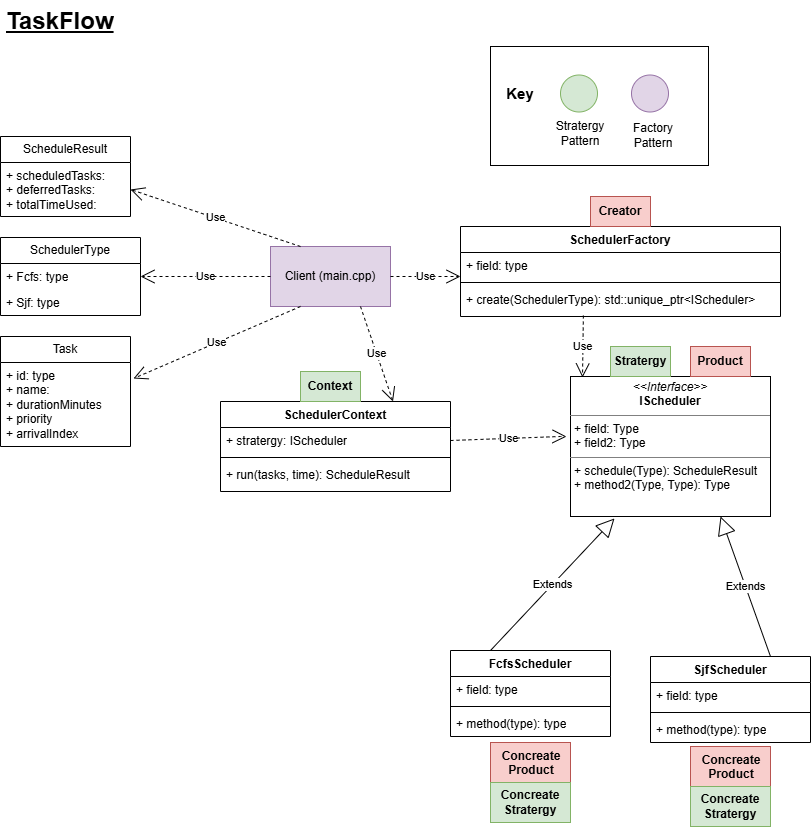

The diagram above was exported from draw.io. Its source (the exported page's mxGraphModel, read from the mxfile embedded in the PNG):
<mxGraphModel dx="1426" dy="1941" grid="0" gridSize="10" guides="1" tooltips="1" connect="1" arrows="1" fold="1" page="1" pageScale="1" pageWidth="850" pageHeight="1100" math="0" shadow="0">
  <root>
    <mxCell id="0" />
    <mxCell id="1" parent="0" />
    <mxCell id="xQX0ejluKSyT-vbjVYFX-58" parent="1" style="rounded=0;whiteSpace=wrap;html=1;" value="" vertex="1">
      <mxGeometry height="119" width="218" x="510" y="-140" as="geometry" />
    </mxCell>
    <mxCell id="xQX0ejluKSyT-vbjVYFX-1" parent="1" style="swimlane;fontStyle=0;childLayout=stackLayout;horizontal=1;startSize=26;fillColor=none;horizontalStack=0;resizeParent=1;resizeParentMax=0;resizeLast=0;collapsible=1;marginBottom=0;whiteSpace=wrap;html=1;" value="Task" vertex="1">
      <mxGeometry height="110" width="130" x="20" y="150" as="geometry" />
    </mxCell>
    <mxCell id="xQX0ejluKSyT-vbjVYFX-2" parent="xQX0ejluKSyT-vbjVYFX-1" style="text;strokeColor=none;fillColor=none;align=left;verticalAlign=top;spacingLeft=4;spacingRight=4;overflow=hidden;rotatable=0;points=[[0,0.5],[1,0.5]];portConstraint=eastwest;whiteSpace=wrap;html=1;" value="+ id: type&lt;div&gt;+ name:&lt;/div&gt;&lt;div&gt;+ durationMinutes&lt;/div&gt;&lt;div&gt;+ priority&lt;/div&gt;&lt;div&gt;+ arrivalIndex&lt;/div&gt;" vertex="1">
      <mxGeometry height="84" width="130" y="26" as="geometry" />
    </mxCell>
    <mxCell id="xQX0ejluKSyT-vbjVYFX-5" parent="1" style="swimlane;fontStyle=0;childLayout=stackLayout;horizontal=1;startSize=26;fillColor=none;horizontalStack=0;resizeParent=1;resizeParentMax=0;resizeLast=0;collapsible=1;marginBottom=0;whiteSpace=wrap;html=1;" value="ScheduleResult" vertex="1">
      <mxGeometry height="80" width="130" x="20" y="-50" as="geometry" />
    </mxCell>
    <mxCell id="xQX0ejluKSyT-vbjVYFX-6" parent="xQX0ejluKSyT-vbjVYFX-5" style="text;strokeColor=none;fillColor=none;align=left;verticalAlign=top;spacingLeft=4;spacingRight=4;overflow=hidden;rotatable=0;points=[[0,0.5],[1,0.5]];portConstraint=eastwest;whiteSpace=wrap;html=1;" value="+ scheduledTasks:&lt;div&gt;+ deferredTasks:&lt;/div&gt;&lt;div&gt;+ totalTimeUsed:&lt;/div&gt;" vertex="1">
      <mxGeometry height="54" width="130" y="26" as="geometry" />
    </mxCell>
    <mxCell id="xQX0ejluKSyT-vbjVYFX-9" parent="1" style="verticalAlign=top;align=left;overflow=fill;html=1;whiteSpace=wrap;" value="&lt;p style=&quot;margin:0px;margin-top:4px;text-align:center;&quot;&gt;&lt;i&gt;&amp;lt;&amp;lt;Interface&amp;gt;&amp;gt;&lt;/i&gt;&lt;br&gt;&lt;b&gt;IScheduler&lt;/b&gt;&lt;/p&gt;&lt;hr size=&quot;1&quot; style=&quot;border-style:solid;&quot;&gt;&lt;p style=&quot;margin:0px;margin-left:4px;&quot;&gt;+ field: Type&lt;br&gt;+ field2: Type&lt;/p&gt;&lt;hr size=&quot;1&quot; style=&quot;border-style:solid;&quot;&gt;&lt;p style=&quot;margin:0px;margin-left:4px;&quot;&gt;+ schedule(Type): ScheduleResult&lt;br&gt;+ method2(Type, Type): Type&lt;/p&gt;" vertex="1">
      <mxGeometry height="140" width="200" x="590" y="190" as="geometry" />
    </mxCell>
    <mxCell id="xQX0ejluKSyT-vbjVYFX-10" parent="1" style="swimlane;fontStyle=1;align=center;verticalAlign=top;childLayout=stackLayout;horizontal=1;startSize=26;horizontalStack=0;resizeParent=1;resizeParentMax=0;resizeLast=0;collapsible=1;marginBottom=0;whiteSpace=wrap;html=1;" value="FcfsScheduler" vertex="1">
      <mxGeometry height="86" width="160" x="470" y="464" as="geometry" />
    </mxCell>
    <mxCell id="xQX0ejluKSyT-vbjVYFX-11" parent="xQX0ejluKSyT-vbjVYFX-10" style="text;strokeColor=none;fillColor=none;align=left;verticalAlign=top;spacingLeft=4;spacingRight=4;overflow=hidden;rotatable=0;points=[[0,0.5],[1,0.5]];portConstraint=eastwest;whiteSpace=wrap;html=1;" value="+ field: type" vertex="1">
      <mxGeometry height="26" width="160" y="26" as="geometry" />
    </mxCell>
    <mxCell id="xQX0ejluKSyT-vbjVYFX-12" parent="xQX0ejluKSyT-vbjVYFX-10" style="line;strokeWidth=1;fillColor=none;align=left;verticalAlign=middle;spacingTop=-1;spacingLeft=3;spacingRight=3;rotatable=0;labelPosition=right;points=[];portConstraint=eastwest;strokeColor=inherit;" value="" vertex="1">
      <mxGeometry height="8" width="160" y="52" as="geometry" />
    </mxCell>
    <mxCell id="xQX0ejluKSyT-vbjVYFX-13" parent="xQX0ejluKSyT-vbjVYFX-10" style="text;strokeColor=none;fillColor=none;align=left;verticalAlign=top;spacingLeft=4;spacingRight=4;overflow=hidden;rotatable=0;points=[[0,0.5],[1,0.5]];portConstraint=eastwest;whiteSpace=wrap;html=1;" value="+ method(type): type" vertex="1">
      <mxGeometry height="26" width="160" y="60" as="geometry" />
    </mxCell>
    <mxCell id="xQX0ejluKSyT-vbjVYFX-14" edge="1" parent="1" source="xQX0ejluKSyT-vbjVYFX-10" style="endArrow=block;endSize=16;endFill=0;html=1;rounded=0;entryX=0.22;entryY=1.014;entryDx=0;entryDy=0;entryPerimeter=0;exitX=0.25;exitY=0;exitDx=0;exitDy=0;" target="xQX0ejluKSyT-vbjVYFX-9" value="Extends">
      <mxGeometry relative="1" width="160" as="geometry">
        <mxPoint x="330" y="450" as="sourcePoint" />
        <mxPoint x="490" y="450" as="targetPoint" />
      </mxGeometry>
    </mxCell>
    <mxCell id="xQX0ejluKSyT-vbjVYFX-15" parent="1" style="swimlane;fontStyle=1;align=center;verticalAlign=top;childLayout=stackLayout;horizontal=1;startSize=26;horizontalStack=0;resizeParent=1;resizeParentMax=0;resizeLast=0;collapsible=1;marginBottom=0;whiteSpace=wrap;html=1;" value="SjfScheduler" vertex="1">
      <mxGeometry height="86" width="160" x="670" y="470" as="geometry" />
    </mxCell>
    <mxCell id="xQX0ejluKSyT-vbjVYFX-16" parent="xQX0ejluKSyT-vbjVYFX-15" style="text;strokeColor=none;fillColor=none;align=left;verticalAlign=top;spacingLeft=4;spacingRight=4;overflow=hidden;rotatable=0;points=[[0,0.5],[1,0.5]];portConstraint=eastwest;whiteSpace=wrap;html=1;" value="+ field: type" vertex="1">
      <mxGeometry height="26" width="160" y="26" as="geometry" />
    </mxCell>
    <mxCell id="xQX0ejluKSyT-vbjVYFX-17" parent="xQX0ejluKSyT-vbjVYFX-15" style="line;strokeWidth=1;fillColor=none;align=left;verticalAlign=middle;spacingTop=-1;spacingLeft=3;spacingRight=3;rotatable=0;labelPosition=right;points=[];portConstraint=eastwest;strokeColor=inherit;" value="" vertex="1">
      <mxGeometry height="8" width="160" y="52" as="geometry" />
    </mxCell>
    <mxCell id="xQX0ejluKSyT-vbjVYFX-18" parent="xQX0ejluKSyT-vbjVYFX-15" style="text;strokeColor=none;fillColor=none;align=left;verticalAlign=top;spacingLeft=4;spacingRight=4;overflow=hidden;rotatable=0;points=[[0,0.5],[1,0.5]];portConstraint=eastwest;whiteSpace=wrap;html=1;" value="+ method(type): type" vertex="1">
      <mxGeometry height="26" width="160" y="60" as="geometry" />
    </mxCell>
    <mxCell id="xQX0ejluKSyT-vbjVYFX-19" edge="1" parent="1" source="xQX0ejluKSyT-vbjVYFX-15" style="endArrow=block;endSize=16;endFill=0;html=1;rounded=0;entryX=0.75;entryY=1;entryDx=0;entryDy=0;exitX=0.75;exitY=0;exitDx=0;exitDy=0;" target="xQX0ejluKSyT-vbjVYFX-9" value="Extends">
      <mxGeometry relative="1" width="160" as="geometry">
        <mxPoint x="670" y="420" as="sourcePoint" />
        <mxPoint x="830" y="420" as="targetPoint" />
      </mxGeometry>
    </mxCell>
    <mxCell id="xQX0ejluKSyT-vbjVYFX-20" parent="1" style="swimlane;fontStyle=1;align=center;verticalAlign=top;childLayout=stackLayout;horizontal=1;startSize=26;horizontalStack=0;resizeParent=1;resizeParentMax=0;resizeLast=0;collapsible=1;marginBottom=0;whiteSpace=wrap;html=1;" value="SchedulerFactory" vertex="1">
      <mxGeometry height="90" width="320" x="480" y="40" as="geometry" />
    </mxCell>
    <mxCell id="xQX0ejluKSyT-vbjVYFX-21" parent="xQX0ejluKSyT-vbjVYFX-20" style="text;strokeColor=none;fillColor=none;align=left;verticalAlign=top;spacingLeft=4;spacingRight=4;overflow=hidden;rotatable=0;points=[[0,0.5],[1,0.5]];portConstraint=eastwest;whiteSpace=wrap;html=1;" value="+ field: type" vertex="1">
      <mxGeometry height="26" width="320" y="26" as="geometry" />
    </mxCell>
    <mxCell id="xQX0ejluKSyT-vbjVYFX-22" parent="xQX0ejluKSyT-vbjVYFX-20" style="line;strokeWidth=1;fillColor=none;align=left;verticalAlign=middle;spacingTop=-1;spacingLeft=3;spacingRight=3;rotatable=0;labelPosition=right;points=[];portConstraint=eastwest;strokeColor=inherit;" value="" vertex="1">
      <mxGeometry height="8" width="320" y="52" as="geometry" />
    </mxCell>
    <mxCell id="xQX0ejluKSyT-vbjVYFX-23" parent="xQX0ejluKSyT-vbjVYFX-20" style="text;strokeColor=none;fillColor=none;align=left;verticalAlign=top;spacingLeft=4;spacingRight=4;overflow=hidden;rotatable=0;points=[[0,0.5],[1,0.5]];portConstraint=eastwest;whiteSpace=wrap;html=1;" value="+ create(SchedulerType):&amp;nbsp;std::unique_ptr&amp;lt;IScheduler&amp;gt;" vertex="1">
      <mxGeometry height="30" width="320" y="60" as="geometry" />
    </mxCell>
    <mxCell id="xQX0ejluKSyT-vbjVYFX-24" parent="1" style="text;html=1;whiteSpace=wrap;strokeColor=#b85450;fillColor=#f8cecc;align=center;verticalAlign=middle;rounded=0;" value="&lt;b&gt;Product&lt;/b&gt;" vertex="1">
      <mxGeometry height="30" width="60" x="710" y="160" as="geometry" />
    </mxCell>
    <mxCell id="xQX0ejluKSyT-vbjVYFX-25" parent="1" style="text;whiteSpace=wrap;html=1;fillColor=#f8cecc;strokeColor=#b85450;" value="&lt;div style=&quot;text-align: center;&quot;&gt;&lt;span style=&quot;background-color: transparent; color: light-dark(rgb(0, 0, 0), rgb(255, 255, 255));&quot;&gt;&lt;b&gt;Concreate Product&lt;/b&gt;&lt;/span&gt;&lt;/div&gt;" vertex="1">
      <mxGeometry height="40" width="80" x="510" y="556" as="geometry" />
    </mxCell>
    <mxCell id="xQX0ejluKSyT-vbjVYFX-26" parent="1" style="text;whiteSpace=wrap;html=1;fillColor=#f8cecc;strokeColor=#b85450;" value="&lt;div style=&quot;text-align: center;&quot;&gt;&lt;span style=&quot;background-color: transparent; color: light-dark(rgb(0, 0, 0), rgb(255, 255, 255));&quot;&gt;&lt;b&gt;Concreate Product&lt;/b&gt;&lt;/span&gt;&lt;/div&gt;" vertex="1">
      <mxGeometry height="40" width="80" x="710" y="560" as="geometry" />
    </mxCell>
    <mxCell id="xQX0ejluKSyT-vbjVYFX-27" parent="1" style="text;html=1;whiteSpace=wrap;strokeColor=#b85450;fillColor=#f8cecc;align=center;verticalAlign=middle;rounded=0;" value="&lt;b&gt;Creator&lt;/b&gt;" vertex="1">
      <mxGeometry height="30" width="60" x="610" y="10" as="geometry" />
    </mxCell>
    <mxCell id="xQX0ejluKSyT-vbjVYFX-28" parent="1" style="swimlane;fontStyle=0;childLayout=stackLayout;horizontal=1;startSize=26;fillColor=none;horizontalStack=0;resizeParent=1;resizeParentMax=0;resizeLast=0;collapsible=1;marginBottom=0;whiteSpace=wrap;html=1;" value="SchedulerType" vertex="1">
      <mxGeometry height="78" width="140" x="20" y="51" as="geometry" />
    </mxCell>
    <mxCell id="xQX0ejluKSyT-vbjVYFX-29" parent="xQX0ejluKSyT-vbjVYFX-28" style="text;strokeColor=none;fillColor=none;align=left;verticalAlign=top;spacingLeft=4;spacingRight=4;overflow=hidden;rotatable=0;points=[[0,0.5],[1,0.5]];portConstraint=eastwest;whiteSpace=wrap;html=1;" value="+ Fcfs: type" vertex="1">
      <mxGeometry height="26" width="140" y="26" as="geometry" />
    </mxCell>
    <mxCell id="xQX0ejluKSyT-vbjVYFX-30" parent="xQX0ejluKSyT-vbjVYFX-28" style="text;strokeColor=none;fillColor=none;align=left;verticalAlign=top;spacingLeft=4;spacingRight=4;overflow=hidden;rotatable=0;points=[[0,0.5],[1,0.5]];portConstraint=eastwest;whiteSpace=wrap;html=1;" value="+ Sjf: type" vertex="1">
      <mxGeometry height="26" width="140" y="52" as="geometry" />
    </mxCell>
    <mxCell id="xQX0ejluKSyT-vbjVYFX-32" edge="1" parent="1" source="xQX0ejluKSyT-vbjVYFX-23" style="endArrow=open;endSize=12;dashed=1;html=1;rounded=0;exitX=0.384;exitY=0.967;exitDx=0;exitDy=0;exitPerimeter=0;entryX=0.06;entryY=0.007;entryDx=0;entryDy=0;entryPerimeter=0;" target="xQX0ejluKSyT-vbjVYFX-9" value="Use">
      <mxGeometry relative="1" width="160" as="geometry">
        <mxPoint x="370" y="210" as="sourcePoint" />
        <mxPoint x="530" y="210" as="targetPoint" />
      </mxGeometry>
    </mxCell>
    <mxCell id="xQX0ejluKSyT-vbjVYFX-33" parent="1" style="swimlane;fontStyle=1;align=center;verticalAlign=top;childLayout=stackLayout;horizontal=1;startSize=26;horizontalStack=0;resizeParent=1;resizeParentMax=0;resizeLast=0;collapsible=1;marginBottom=0;whiteSpace=wrap;html=1;" value="SchedulerContext" vertex="1">
      <mxGeometry height="90" width="230" x="240" y="215" as="geometry" />
    </mxCell>
    <mxCell id="xQX0ejluKSyT-vbjVYFX-34" parent="xQX0ejluKSyT-vbjVYFX-33" style="text;strokeColor=none;fillColor=none;align=left;verticalAlign=top;spacingLeft=4;spacingRight=4;overflow=hidden;rotatable=0;points=[[0,0.5],[1,0.5]];portConstraint=eastwest;whiteSpace=wrap;html=1;" value="+ stratergy: IScheduler" vertex="1">
      <mxGeometry height="26" width="230" y="26" as="geometry" />
    </mxCell>
    <mxCell id="xQX0ejluKSyT-vbjVYFX-35" parent="xQX0ejluKSyT-vbjVYFX-33" style="line;strokeWidth=1;fillColor=none;align=left;verticalAlign=middle;spacingTop=-1;spacingLeft=3;spacingRight=3;rotatable=0;labelPosition=right;points=[];portConstraint=eastwest;strokeColor=inherit;" value="" vertex="1">
      <mxGeometry height="8" width="230" y="52" as="geometry" />
    </mxCell>
    <mxCell id="xQX0ejluKSyT-vbjVYFX-36" parent="xQX0ejluKSyT-vbjVYFX-33" style="text;strokeColor=none;fillColor=none;align=left;verticalAlign=top;spacingLeft=4;spacingRight=4;overflow=hidden;rotatable=0;points=[[0,0.5],[1,0.5]];portConstraint=eastwest;whiteSpace=wrap;html=1;" value="+ run(tasks, time): ScheduleResult" vertex="1">
      <mxGeometry height="30" width="230" y="60" as="geometry" />
    </mxCell>
    <mxCell id="xQX0ejluKSyT-vbjVYFX-37" edge="1" parent="1" source="xQX0ejluKSyT-vbjVYFX-34" style="endArrow=open;endSize=12;dashed=1;html=1;rounded=0;exitX=1;exitY=0.5;exitDx=0;exitDy=0;entryX=-0.02;entryY=0.429;entryDx=0;entryDy=0;entryPerimeter=0;" target="xQX0ejluKSyT-vbjVYFX-9" value="Use">
      <mxGeometry relative="1" width="160" as="geometry">
        <Array as="points">
          <mxPoint x="580" y="250" />
        </Array>
        <mxPoint x="561" y="280" as="sourcePoint" />
        <mxPoint x="540" y="342" as="targetPoint" />
      </mxGeometry>
    </mxCell>
    <mxCell id="xQX0ejluKSyT-vbjVYFX-39" parent="1" style="rounded=0;whiteSpace=wrap;html=1;fillColor=#e1d5e7;strokeColor=#9673a6;" value="Client (main.cpp)" vertex="1">
      <mxGeometry height="60" width="120" x="290" y="60" as="geometry" />
    </mxCell>
    <mxCell id="xQX0ejluKSyT-vbjVYFX-41" parent="1" style="text;html=1;whiteSpace=wrap;strokeColor=#82b366;fillColor=#d5e8d4;align=center;verticalAlign=middle;rounded=0;" value="&lt;b&gt;Context&lt;/b&gt;" vertex="1">
      <mxGeometry height="30" width="60" x="320" y="185" as="geometry" />
    </mxCell>
    <mxCell id="xQX0ejluKSyT-vbjVYFX-42" parent="1" style="text;html=1;whiteSpace=wrap;strokeColor=#82b366;fillColor=#d5e8d4;align=center;verticalAlign=middle;rounded=0;" value="&lt;b&gt;Stratergy&lt;/b&gt;" vertex="1">
      <mxGeometry height="30" width="60" x="630" y="160" as="geometry" />
    </mxCell>
    <mxCell id="xQX0ejluKSyT-vbjVYFX-43" parent="1" style="text;html=1;whiteSpace=wrap;strokeColor=#82b366;fillColor=#d5e8d4;align=center;verticalAlign=middle;rounded=0;" value="&lt;b&gt;Concreate&lt;/b&gt;&lt;div&gt;&lt;b&gt;Stratergy&lt;/b&gt;&lt;/div&gt;" vertex="1">
      <mxGeometry height="40" width="80" x="510" y="596" as="geometry" />
    </mxCell>
    <mxCell id="xQX0ejluKSyT-vbjVYFX-45" parent="1" style="text;html=1;whiteSpace=wrap;strokeColor=#82b366;fillColor=#d5e8d4;align=center;verticalAlign=middle;rounded=0;" value="&lt;b&gt;Concreate&lt;/b&gt;&lt;div&gt;&lt;b&gt;Stratergy&lt;/b&gt;&lt;/div&gt;" vertex="1">
      <mxGeometry height="40" width="80" x="710" y="600" as="geometry" />
    </mxCell>
    <mxCell id="xQX0ejluKSyT-vbjVYFX-47" edge="1" parent="1" source="xQX0ejluKSyT-vbjVYFX-39" style="endArrow=open;endSize=12;dashed=1;html=1;rounded=0;entryX=1;entryY=0.5;entryDx=0;entryDy=0;exitX=0.25;exitY=0;exitDx=0;exitDy=0;" target="xQX0ejluKSyT-vbjVYFX-6" value="Use">
      <mxGeometry relative="1" width="160" as="geometry">
        <mxPoint x="220" as="sourcePoint" />
        <mxPoint x="380" as="targetPoint" />
      </mxGeometry>
    </mxCell>
    <mxCell id="xQX0ejluKSyT-vbjVYFX-48" edge="1" parent="1" source="xQX0ejluKSyT-vbjVYFX-39" style="endArrow=open;endSize=12;dashed=1;html=1;rounded=0;entryX=1;entryY=0.5;entryDx=0;entryDy=0;exitX=0;exitY=0.5;exitDx=0;exitDy=0;" target="xQX0ejluKSyT-vbjVYFX-29" value="Use">
      <mxGeometry relative="1" width="160" as="geometry">
        <mxPoint x="210" y="150" as="sourcePoint" />
        <mxPoint x="370" y="150" as="targetPoint" />
      </mxGeometry>
    </mxCell>
    <mxCell id="xQX0ejluKSyT-vbjVYFX-49" edge="1" parent="1" source="xQX0ejluKSyT-vbjVYFX-39" style="endArrow=open;endSize=12;dashed=1;html=1;rounded=0;exitX=0.25;exitY=1;exitDx=0;exitDy=0;" value="Use">
      <mxGeometry relative="1" width="160" as="geometry">
        <mxPoint x="180" y="159" as="sourcePoint" />
        <mxPoint x="153" y="192" as="targetPoint" />
      </mxGeometry>
    </mxCell>
    <mxCell id="xQX0ejluKSyT-vbjVYFX-50" edge="1" parent="1" source="xQX0ejluKSyT-vbjVYFX-39" style="endArrow=open;endSize=12;dashed=1;html=1;rounded=0;exitX=1;exitY=0.5;exitDx=0;exitDy=0;entryX=0;entryY=0.923;entryDx=0;entryDy=0;entryPerimeter=0;" target="xQX0ejluKSyT-vbjVYFX-21" value="Use">
      <mxGeometry relative="1" width="160" as="geometry">
        <mxPoint x="340" as="sourcePoint" />
        <mxPoint x="500" as="targetPoint" />
      </mxGeometry>
    </mxCell>
    <mxCell id="xQX0ejluKSyT-vbjVYFX-51" edge="1" parent="1" source="xQX0ejluKSyT-vbjVYFX-39" style="endArrow=open;endSize=12;dashed=1;html=1;rounded=0;exitX=0.75;exitY=1;exitDx=0;exitDy=0;entryX=0.75;entryY=0;entryDx=0;entryDy=0;" target="xQX0ejluKSyT-vbjVYFX-33" value="Use">
      <mxGeometry relative="1" width="160" as="geometry">
        <mxPoint x="410" y="180" as="sourcePoint" />
        <mxPoint x="570" y="180" as="targetPoint" />
      </mxGeometry>
    </mxCell>
    <mxCell id="xQX0ejluKSyT-vbjVYFX-52" parent="1" style="text;html=1;whiteSpace=wrap;strokeColor=none;fillColor=none;align=center;verticalAlign=middle;rounded=0;" value="&lt;b&gt;&lt;font style=&quot;font-size: 15px;&quot;&gt;Key&lt;/font&gt;&lt;/b&gt;" vertex="1">
      <mxGeometry height="30" width="60" x="510" y="-108" as="geometry" />
    </mxCell>
    <mxCell id="xQX0ejluKSyT-vbjVYFX-53" parent="1" style="ellipse;whiteSpace=wrap;html=1;aspect=fixed;fillColor=#d5e8d4;strokeColor=#82b366;" value="" vertex="1">
      <mxGeometry height="37" width="37" x="580" y="-111.5" as="geometry" />
    </mxCell>
    <mxCell id="xQX0ejluKSyT-vbjVYFX-55" parent="1" style="ellipse;whiteSpace=wrap;html=1;aspect=fixed;fillColor=#e1d5e7;strokeColor=#9673a6;" value="" vertex="1">
      <mxGeometry height="37" width="37" x="651" y="-111.5" as="geometry" />
    </mxCell>
    <mxCell id="xQX0ejluKSyT-vbjVYFX-56" parent="1" style="text;html=1;whiteSpace=wrap;strokeColor=none;fillColor=none;align=center;verticalAlign=middle;rounded=0;" value="Stratergy Pattern" vertex="1">
      <mxGeometry height="30" width="60" x="570" y="-68" as="geometry" />
    </mxCell>
    <mxCell id="xQX0ejluKSyT-vbjVYFX-57" parent="1" style="text;html=1;whiteSpace=wrap;strokeColor=none;fillColor=none;align=center;verticalAlign=middle;rounded=0;" value="Factory Pattern" vertex="1">
      <mxGeometry height="30" width="60" x="643" y="-66" as="geometry" />
    </mxCell>
    <mxCell id="xQX0ejluKSyT-vbjVYFX-59" parent="1" style="text;html=1;whiteSpace=wrap;overflow=hidden;rounded=0;" value="&lt;h1 style=&quot;margin-top: 0px;&quot;&gt;&lt;u&gt;TaskFlow&lt;/u&gt;&lt;/h1&gt;&lt;p&gt;&lt;br&gt;&lt;/p&gt;" vertex="1">
      <mxGeometry height="120" width="180" x="24" y="-186" as="geometry" />
    </mxCell>
  </root>
</mxGraphModel>